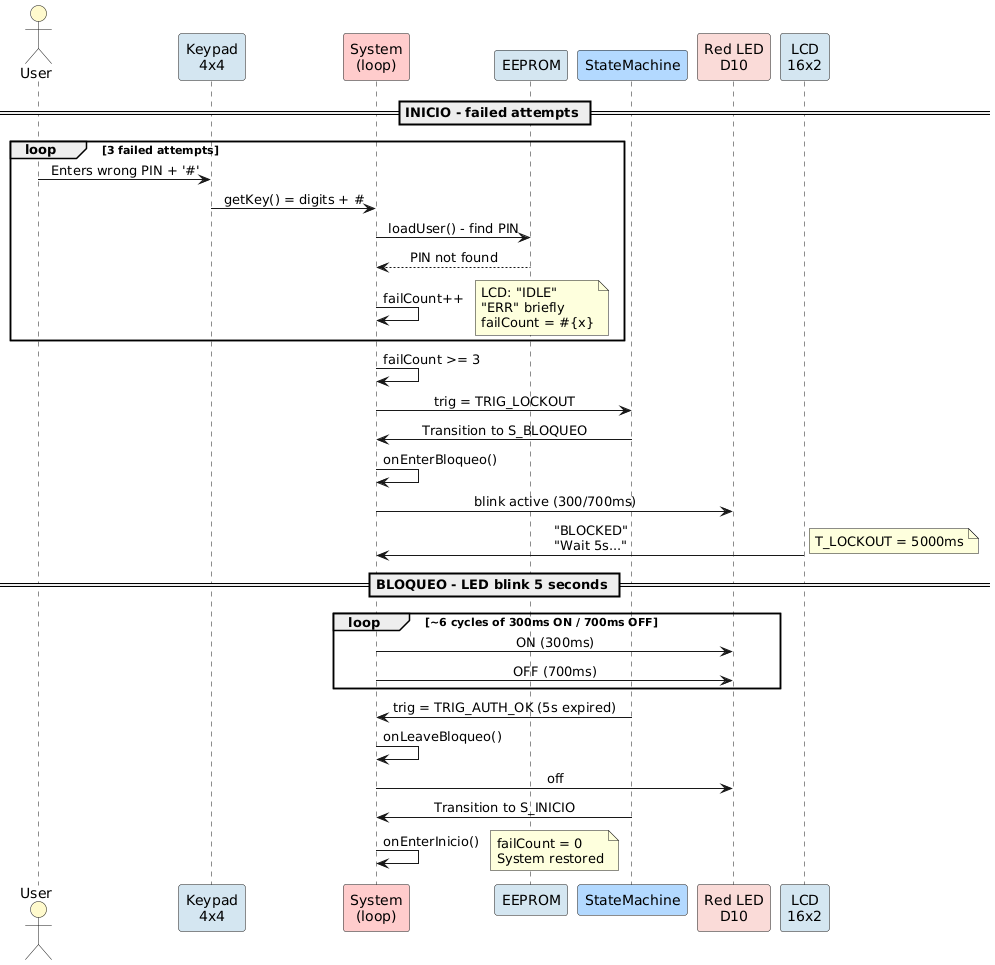

The diagram above was rendered by PlantUML. Its source (embedded in the PNG):
@startuml BloqueoIntentos
' ====================================================================
' Sequence diagram - Block after 3 failed attempts
' PIN incorrect x3 -> BLOQUEO 5s (LED 300/700ms) -> INICIO
' ====================================================================

skinparam backgroundColor white
skinparam defaultFontName SansSerif
skinparam sequenceMessageAlign center

actor "User" as USR #FFFACD
participant "Keypad\n4x4" as KPD #D4E6F1
participant "System\n(loop)" as SYS #FFCCCC
participant "EEPROM" as EEP #D4E6F1
participant "StateMachine" as FSM #B3D9FF
participant "Red LED\nD10" as LED #FADBD8
participant "LCD\n16x2" as LCD #D4E6F1

== INICIO - failed attempts ==

loop 3 failed attempts
  USR -> KPD: Enters wrong PIN + '#'
  KPD -> SYS: getKey() = digits + #
  SYS -> EEP: loadUser() - find PIN
  EEP --> SYS: PIN not found
  SYS -> SYS: failCount++
  note right: LCD: "IDLE"\n"ERR" briefly\nfailCount = #{x}
end

SYS -> SYS: failCount >= 3
SYS -> FSM: trig = TRIG_LOCKOUT
FSM -> SYS: Transition to S_BLOQUEO
SYS -> SYS: onEnterBloqueo()
SYS -> LED: blink active (300/700ms)
LCD -> SYS: "BLOCKED"\n"Wait 5s..."

== BLOQUEO - LED blink 5 seconds ==
note right: T_LOCKOUT = 5000ms
loop ~6 cycles of 300ms ON / 700ms OFF
  SYS -> LED: ON (300ms)
  SYS -> LED: OFF (700ms)
end

FSM -> SYS: trig = TRIG_AUTH_OK (5s expired)
SYS -> SYS: onLeaveBloqueo()
SYS -> LED: off
FSM -> SYS: Transition to S_INICIO
SYS -> SYS: onEnterInicio()
note right: failCount = 0\nSystem restored

@enduml